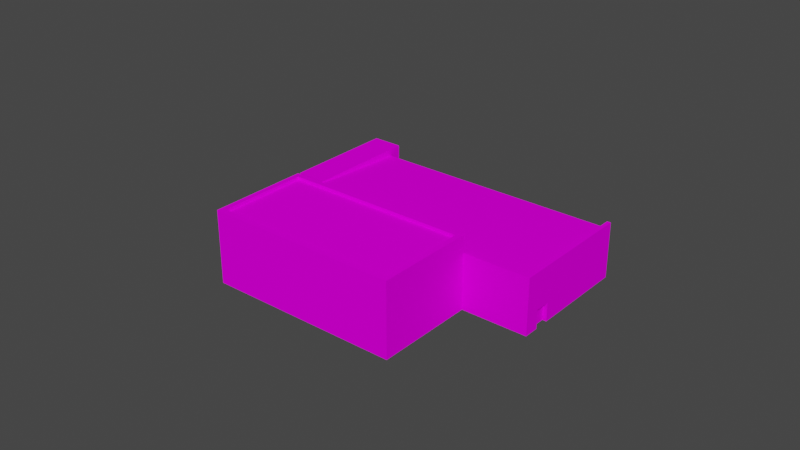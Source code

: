 # Source: object.blend  (saved by Blender 2.82.7; exported with 4.5.12 LTS)
import bpy
from mathutils import Matrix  # noqa: F401  (used for matrix-valued properties, if any)

bpy.ops.wm.read_factory_settings(use_empty=True)
scene = bpy.context.scene
scene.name = 'Scene'

# ---- collections
col_collection = bpy.data.collections.new('Collection'); scene.collection.children.link(col_collection)

# ---- images (referenced by path relative to the original .blend; pixels are not part of the script)
import os
ASSET_DIR = os.environ.get("B2B_ASSET_DIR", "")  # directory of the original .blend (textures are referenced by path, not embedded)
HERE = os.path.dirname(os.path.abspath(__file__))  # packed textures are extracted next to this script under _unpacked/

def load_image(name, relpath, width, height, colorspace="sRGB"):
    """Load a texture the original file referenced (path relative to the .blend, or extracted next to this script)."""
    p = next((c for c in (os.path.join(HERE, relpath), os.path.join(ASSET_DIR, relpath)) if relpath and os.path.exists(c)), "")
    if p:
        img = bpy.data.images.load(p, check_existing=True)
        img.name = name
    else:  # same state as the original file: an image datablock whose file is absent (Cycles renders it pink)
        img = bpy.data.images.new(name, width, height)
        img.source = "FILE"
        img.filepath = "//" + (relpath or name)
    img.colorspace_settings.name = colorspace
    return img
img_puntagordafire_png = load_image('PuntaGordaFire.png', 'PuntaGordaFire.png', 1024, 1024, 'sRGB')

# ---- materials (node trees are filled in below, after node groups)
mat_default_004 = bpy.data.materials.new('Default.004')
mat_default_004.use_transparent_shadow = False
mat_default_004.diffuse_color = (1.0, 1.0, 1.0, 1.0)
mat_default_004.roughness = 0.0
mat_default_004.specular_intensity = 0.0

# ---- node groups
ng_auto_smooth = bpy.data.node_groups.new('Auto Smooth', 'GeometryNodeTree')
_s = ng_auto_smooth.interface.new_socket(name='Geometry', in_out='OUTPUT', socket_type='NodeSocketGeometry')
_s = ng_auto_smooth.interface.new_socket(name='Geometry', in_out='INPUT', socket_type='NodeSocketGeometry')
_s = ng_auto_smooth.interface.new_socket(name='Angle', in_out='INPUT', socket_type='NodeSocketFloat')
_s.subtype = 'ANGLE'
_s.min_value = 0.0
_s.max_value = 3.142
ng_auto_smooth.is_modifier = True
_N = ng_auto_smooth.nodes; _L = ng_auto_smooth.links
n0 = _N.new('NodeGroupOutput'); n0.name = 'Group Output'; n0.location = (480, -100)
n1 = _N.new('NodeGroupInput'); n1.name = 'Group Input'; n1.location = (-420, -300)
n2 = _N.new('NodeGroupInput'); n2.name = 'Group Input.001'; n2.location = (-60, -100)
n3 = _N.new('GeometryNodeSetShadeSmooth'); n3.name = 'Set Shade Smooth'; n3.location = (120, -100)
n3.domain = 'EDGE'
n4 = _N.new('GeometryNodeSetShadeSmooth'); n4.name = 'Set Shade Smooth.001'; n4.location = (300, -100)
n5 = _N.new('GeometryNodeInputMeshEdgeAngle'); n5.name = 'Edge Angle'; n5.location = (-420, -220)
n6 = _N.new('GeometryNodeInputEdgeSmooth'); n6.name = 'Is Edge Smooth'; n6.location = (-60, -160)
n7 = _N.new('GeometryNodeInputShadeSmooth'); n7.name = 'Is Face Smooth'; n7.location = (-240, -340)
n8 = _N.new('FunctionNodeBooleanMath'); n8.name = 'Boolean Math'; n8.location = (-60, -220)
n9 = _N.new('FunctionNodeCompare'); n9.name = 'Compare'; n9.location = (-240, -180)
n9.operation = 'LESS_EQUAL'
_L.new(n5.outputs[0], n9.inputs[0])
_L.new(n4.outputs[0], n0.inputs[0])
_L.new(n1.outputs[1], n9.inputs[1])
_L.new(n9.outputs[0], n8.inputs[0])
_L.new(n7.outputs[0], n8.inputs[1])
_L.new(n2.outputs[0], n3.inputs[0])
_L.new(n6.outputs[0], n3.inputs[1])
_L.new(n3.outputs[0], n4.inputs[0])
_L.new(n8.outputs[0], n3.inputs[2])
n0.is_active_output = True

# ---- material node trees
mat_default_004.use_nodes = True; mat_default_004.node_tree.nodes.clear()
_N = mat_default_004.node_tree.nodes; _L = mat_default_004.node_tree.links
n0 = _N.new('ShaderNodeOutputMaterial'); n0.name = 'Material Output'; n0.location = (300, 300)
n1 = _N.new('ShaderNodeBsdfPrincipled'); n1.name = 'Principled BSDF'; n1.location = (10, 300)
n1.distribution = 'GGX'
n1.subsurface_method = 'BURLEY'
n1.inputs[3].default_value = 1.45
n1.inputs[13].default_value = 0.0
n1.inputs[27].default_value = (0.0, 0.0, 0.0, 1.0)
n1.inputs[28].default_value = 1.0
n2 = _N.new('ShaderNodeTexImage'); n2.name = 'Image Texture'; n2.location = (0, 0)
n2.image = img_puntagordafire_png
_L.new(n1.outputs[0], n0.inputs[0])
_L.new(n2.outputs[0], n1.inputs[0])
n0.is_active_output = True

# ---- world
world_world = bpy.data.worlds.new('World'); scene.world = world_world
world_world.use_nodes = True; world_world.node_tree.nodes.clear()
_N = world_world.node_tree.nodes; _L = world_world.node_tree.links
n0 = _N.new('ShaderNodeOutputWorld'); n0.name = 'World Output'; n0.location = (300, 300)
n1 = _N.new('ShaderNodeBackground'); n1.name = 'Background'; n1.location = (10, 300)
n1.inputs[0].default_value = (0.05088, 0.05088, 0.05088, 1.0)
_L.new(n1.outputs[0], n0.inputs[0])
n0.is_active_output = True
world_world.color = (0.05088, 0.05088, 0.05088)
world_world.use_sun_shadow = False
world_world.sun_shadow_jitter_overblur = 0.0

# ---- meshes
me_poly_os_0_001 = bpy.data.meshes.new('poly_os=0.001')
me_poly_os_0_001.from_pydata([(-8.633, 0.6316, 5.647), (-14.26, -1.699, -4.067), (-13.05, 0.2946, 4.887), (-17.8, -3.821, -3.352), (-11.78, -3.869, 7.087), (-18.0, 0.291, -3.692), (-14.98, -3.851, 1.537), (-14.64, 0.2934, 2.133), (-9.01, 0.2945, 5.865), (-9.095, 0.2945, 5.718), (-9.283, 0.2945, 6.022), (-11.61, 0.2956, 7.368), (-17.72, 0.2945, -3.626), (-15.03, 0.2945, -5.407), (-15.42, 0.2806, -5.185), (-17.65, 0.2807, -3.896), (-15.42, -3.777, -5.185), (-15.03, -1.699, -5.407), (-15.03, -4.128, -5.407), (-13.38, 0.2955, 4.313), (-14.98, 0.2932, 1.538), (-11.78, 0.2955, 7.088), (-17.65, -3.777, -3.896), (-16.6, 0.2931, -1.262), (-16.23, 0.2934, -0.6215), (-13.38, -3.859, 4.312), (-14.64, -3.861, 2.131), (-17.8, 0.2911, -3.35), (-16.6, -3.819, -1.264), (-16.23, -3.851, -0.6227), (-13.05, -3.869, 4.886), (-11.61, -4.126, 7.368), (-18.0, -4.129, -3.692), (-11.5, 0.2945, 7.108), (-11.5, 0.6316, 7.108), (-17.72, 0.6316, -3.626), (-8.633, -1.699, 5.647), (-14.26, -4.128, -4.067), (-14.26, 0.6316, -4.067), (-14.93, 0.6316, -5.234), (-9.01, 0.6316, 5.865), (-9.095, 0.6316, 5.718), (17.17, -4.128, -7.455), (16.78, -4.128, -7.229), (-15.03, 2.153, -5.407), (-15.03, 1.405, -5.407), (-14.93, 0.2945, -5.234), (-11.36, 0.2945, 7.222), (-18.0, 2.153, -3.692), (-4.513, -4.128, 13.63), (-7.354, -4.128, 8.727), (-1.673, -4.128, 18.54), (17.17, -2.058, -7.455), (16.78, -2.058, -7.229), (15.92, -4.128, -8.718), (16.31, -2.058, -8.943), (15.92, -2.058, -8.718), (16.31, -4.128, -8.943), (10.75, 2.153, -18.54), (10.75, -4.128, -18.54), (11.53, -0.01265, -2.204), (17.21, 4.128, 7.611), (-14.26, 1.405, -4.067), (17.44, 2.153, -6.124), (-7.195, 2.153, 8.132), (10.38, 2.153, -18.32), (10.38, 1.405, -18.32), (18.03, 2.153, -5.966), (-11.61, 2.153, 7.368), (11.31, 4.128, -1.383), (-6.533, 4.128, 8.946), (11.31, 3.772, -1.383), (16.39, 4.128, 7.392), (-1.454, 4.128, 17.72), (-1.454, 3.772, 17.72), (11.53, 4.128, -2.204), (16.39, 3.772, 7.392), (-6.533, 3.772, 8.946), (-9.01, 2.153, 5.865), (11.53, 2.153, -2.204), (11.53, -4.128, -2.204), (18.03, -4.128, -5.966), (-7.354, 2.153, 8.727), (-4.513, -0.01265, 13.63), (-7.354, -0.01265, 8.727), (-1.673, -0.01265, 18.54), (-1.673, 4.128, 18.54), (14.37, -4.128, 2.704), (17.21, -0.01265, 7.611), (17.21, -4.128, 7.611), (14.37, -0.01265, 2.704), (-7.354, 4.128, 8.727), (-8.633, -4.128, 5.647), (-9.01, -4.128, 5.865), (-8.633, 0.6316, 5.647), (-14.26, -1.699, -4.067), (-13.05, 0.2946, 4.887), (-17.8, -3.821, -3.352), (-11.78, -3.869, 7.087), (-18.0, 0.291, -3.692), (-14.98, -3.851, 1.537), (-14.64, 0.2934, 2.133), (-9.01, 0.2945, 5.865), (-9.283, 0.2945, 6.022), (-11.61, 0.2956, 7.368), (-11.36, -3.879, 7.222), (-9.283, -3.879, 6.022), (-15.03, 0.2945, -5.407), (-15.42, 0.2806, -5.185), (-17.65, 0.2807, -3.896), (-15.42, -3.777, -5.185), (-15.03, -1.699, -5.407), (-15.03, -4.128, -5.407), (-13.38, 0.2955, 4.313), (-14.98, 0.2932, 1.538), (-11.78, 0.2955, 7.088), (-17.65, -3.777, -3.896), (-16.6, 0.2931, -1.262), (-16.23, 0.2934, -0.6215), (-13.38, -3.859, 4.312), (-14.64, -3.861, 2.131), (-17.8, 0.2911, -3.35), (-16.6, -3.819, -1.264), (-16.23, -3.851, -0.6227), (-13.05, -3.869, 4.886), (-11.61, -4.126, 7.368), (-18.0, -4.129, -3.692), (-8.633, -1.699, 5.647), (-14.26, -4.128, -4.067), (-14.26, 0.6316, -4.067), (-9.01, 0.6316, 5.865), (-15.03, 1.405, -5.407), (-11.36, 0.2945, 7.222), (-14.26, 1.405, -4.067), (-8.633, -4.128, 5.647), (-9.01, -4.128, 5.865), (-8.633, 0.6316, 5.647), (-9.01, 0.2945, 5.865), (-9.283, 0.2945, 6.022), (-11.36, -3.879, 7.222), (-9.283, -3.879, 6.022), (-15.03, -4.128, -5.407), (-16.6, 0.2931, -1.262), (-16.23, 0.2934, -0.6215), (-8.633, -4.128, 5.647), (-9.01, -4.128, 5.865), (-14.26, 0.6316, -4.067), (-15.03, 0.2945, -5.407), (-17.8, 0.2911, -3.35), (-18.0, 0.291, -3.692), (-14.64, 0.2934, 2.133), (-14.98, 0.2932, 1.538), (-13.05, 0.2946, 4.887), (-13.38, 0.2955, 4.313), (-18.0, -4.129, -3.692), (-17.8, -3.821, -3.352), (-16.6, -3.819, -1.264), (-16.23, -3.851, -0.6227), (-14.98, -3.851, 1.537), (-14.64, -3.861, 2.131), (-13.38, -3.859, 4.312), (-13.05, -3.869, 4.886), (-11.78, -3.869, 7.087), (-11.78, 0.2955, 7.088), (-11.61, -4.126, 7.368), (-11.61, 0.2956, 7.368), (-11.36, 0.2945, 7.222), (-15.42, 0.2806, -5.185), (-15.42, -3.777, -5.185), (-17.65, -3.777, -3.896), (-17.65, 0.2807, -3.896), (-9.01, 0.6316, 5.865), (-14.26, -4.128, -4.067), (-15.03, 1.405, -5.407), (-14.26, 1.405, -4.067), (-8.709, 0.6316, 5.627), (-8.709, -1.699, 5.627), (-9.049, 0.2945, 5.797), (-9.323, 0.2945, 5.954), (-11.4, -3.879, 7.154), (-9.323, -3.879, 5.954), (-15.05, -1.699, -5.331), (-15.05, -4.128, -5.331), (-16.53, 0.2931, -1.302), (-16.16, 0.2934, -0.6608), (-8.709, -4.128, 5.627), (-9.049, -4.128, 5.797), (-14.32, 0.6316, -4.028), (-14.32, -1.699, -4.028), (-15.07, 0.2945, -5.342), (-17.73, 0.2911, -3.39), (-17.92, 0.291, -3.673), (-14.57, 0.2934, 2.093), (-14.91, 0.2932, 1.499), (-12.98, 0.2946, 4.848), (-13.31, 0.2955, 4.273), (-17.92, -4.129, -3.672), (-17.74, -3.821, -3.391), (-16.53, -3.819, -1.303), (-16.16, -3.851, -0.6621), (-14.91, -3.851, 1.497), (-14.57, -3.861, 2.092), (-13.31, -3.859, 4.272), (-12.98, -3.869, 4.847), (-11.71, -3.869, 7.048), (-11.71, 0.2955, 7.049), (-11.59, -4.126, 7.292), (-11.59, 0.2956, 7.292), (-11.4, 0.2945, 7.154), (-15.38, 0.2806, -5.117), (-15.38, -3.777, -5.117), (-17.61, -3.777, -3.828), (-17.61, 0.2807, -3.828), (-9.049, 0.6316, 5.797), (-14.32, -4.128, -4.028), (-15.1, 1.405, -5.368), (-14.32, 1.405, -4.028)], [], [(61, 88, 90, 60, 79, 75), (5, 15, 22, 16, 14, 13, 17, 18, 32), (90, 87, 80, 60), (54, 57, 55, 56), (73, 74, 77, 70), (5, 13, 14, 15), (82, 91, 75, 79), (9, 33, 34, 41), (88, 89, 87, 90), (47, 10, 8, 40, 78, 68, 11), (77, 71, 69, 70), (10, 47, 11, 21, 2, 19, 7, 20, 24, 23, 27, 5, 13, 46, 12, 33, 9, 8), (35, 34, 33, 12), (0, 40, 41, 34, 35, 39, 38), (76, 72, 69, 71), (48, 5, 27, 23, 24, 20, 7, 19, 2, 21, 11, 68), (13, 5, 48, 44, 45), (66, 65, 58, 59, 37, 1, 38, 62), (56, 55, 52, 53), (55, 57, 59, 58, 67, 81, 42, 52), (49, 83, 84, 50), (51, 85, 83, 49), (56, 53, 43, 54), (30, 2, 19, 25, 26, 7, 20, 6, 29, 24, 23, 28, 3, 27, 5, 32, 31, 11, 21, 4), (43, 53, 52, 42), (64, 62, 45, 44), (92, 37, 18, 17, 1, 36), (63, 66, 62, 64), (12, 46, 39, 35), (65, 66, 63), (40, 8, 9, 41), (51, 89, 88, 61, 86, 85), (67, 58, 65, 63, 64, 44, 48, 68, 78, 82, 79), (91, 86, 61, 75, 72, 73, 70), (77, 74, 76, 71), (86, 91, 84, 83, 85), (8, 93, 40), (40, 93, 78), (84, 82, 78, 93, 50), (76, 74, 73, 72), (81, 67, 79, 60, 80), (82, 84, 91), (70, 69, 72, 75, 91), (99, 109, 116, 110, 108, 107, 111, 112, 126), (134, 128, 112, 111, 95, 127), (107, 131, 133, 129, 94, 127, 95, 111), (134, 127, 94, 130, 102, 103, 106, 105, 132, 104, 125, 135), (171, 213, 177, 137), (157, 199, 184, 143), (125, 164, 145, 135), (119, 160, 159, 120), (133, 174, 146, 129), (135, 145, 144, 134), (103, 138, 140, 106), (98, 162, 161, 124), (131, 173, 174, 133), (129, 146, 136, 94), (108, 167, 147, 107), (115, 163, 162, 98), (110, 168, 167, 108), (126, 154, 164, 125), (116, 169, 168, 110), (104, 165, 163, 115), (99, 149, 170, 109), (121, 148, 149, 99), (109, 170, 169, 116), (117, 142, 156, 122), (101, 150, 151, 114), (112, 141, 154, 126), (123, 157, 143, 118), (96, 152, 153, 113), (130, 171, 137, 102), (114, 151, 158, 100), (134, 144, 172, 128), (113, 153, 160, 119), (97, 155, 148, 121), (102, 137, 138, 103), (124, 161, 152, 96), (122, 156, 155, 97), (128, 172, 141, 112), (106, 140, 139, 105), (132, 166, 165, 104), (100, 158, 157, 123), (94, 136, 171, 130), (105, 139, 166, 132), (120, 159, 150, 101), (107, 147, 173, 131), (118, 143, 142, 117), (191, 196, 182, 181, 189, 209, 210, 211, 212), (203, 204, 205, 207, 206, 196, 191, 190, 197, 198, 183, 184, 199, 200, 193, 192, 201, 202, 195, 194), (185, 176, 188, 181, 182, 214), (189, 181, 188, 176, 175, 187, 216, 215), (185, 186, 206, 207, 208, 179, 180, 178, 177, 213, 175, 176), (151, 193, 200, 158), (153, 195, 202, 160), (155, 197, 190, 148), (161, 203, 194, 152), (156, 198, 197, 155), (140, 180, 179, 139), (158, 200, 199, 157), (139, 179, 208, 166), (159, 201, 192, 150), (160, 202, 201, 159), (138, 178, 180, 140), (162, 204, 203, 161), (163, 205, 204, 162), (168, 210, 209, 167), (169, 211, 210, 168), (170, 212, 211, 169), (142, 183, 198, 156)])
me_poly_os_0_001.polygons.foreach_set('use_smooth', [True] * 110)
_uv = me_poly_os_0_001.uv_layers.new(name='UVMap')
_uv.uv.foreach_set('vector', [0.2969, 0.2839, 0.2969, 0.2467, 0.2566, 0.2467, 0.2164, 0.2467, 0.2164, 0.2661, 0.2164, 0.2839, 0.2889, 0.3339, 0.2861, 0.3338, 0.2861, 0.2973, 0.2679, 0.2973, 0.2679, 0.3338, 0.2647, 0.3339, 0.2647, 0.316, 0.2647, 0.2942, 0.2889, 0.2942, 0.3657, 0.5946, 0.3657, 0.4837, 0.2449, 0.4837, 0.2449, 0.5946, 0.2107, 0.2097, 0.2139, 0.2097, 0.2139, 0.2283, 0.2107, 0.2283, 0.2926, 0.2839, 0.2926, 0.2807, 0.2206, 0.2807, 0.2206, 0.2839, 0.2889, 0.3339, 0.2647, 0.3339, 0.2679, 0.3338, 0.2861, 0.3338, 0.2678, 0.3506, 0.2678, 0.3683, 0.1129, 0.3683, 0.1129, 0.3506, 0.1901, 0.276, 0.1704, 0.276, 0.1704, 0.279, 0.1901, 0.279, 0.4952, 0.5947, 0.4952, 0.4837, 0.3744, 0.4837, 0.3744, 0.5947, 0.1184, 0.2788, 0.1355, 0.2788, 0.1377, 0.278, 0.1377, 0.281, 0.1377, 0.2947, 0.1162, 0.2947, 0.1162, 0.278, 0.2206, 0.2807, 0.0743, 0.2807, 0.0743, 0.2839, 0.2206, 0.2839, 0.1563, 0.102, 0.1926, 0.101, 0.197, 0.1009, 0.1971, 0.1058, 0.1981, 0.1442, 0.1984, 0.1549, 0.1993, 0.1935, 0.1993, 0.2676, 0.1993, 0.33, 0.1993, 0.3485, 0.1993, 0.4087, 0.1993, 0.4186, 0.1136, 0.4186, 0.1136, 0.4136, 0.194, 0.4136, 0.1936, 0.1036, 0.1516, 0.1046, 0.1515, 0.1021, 0.1009, 0.279, 0.1889, 0.279, 0.1889, 0.276, 0.1009, 0.276, 0.185, 0.3369, 0.185, 0.3338, 0.1863, 0.3338, 0.1863, 0.3141, 0.2743, 0.3141, 0.2743, 0.3369, 0.2647, 0.3369, 0.1374, 0.3073, 0.1374, 0.3105, 0.2093, 0.3105, 0.2093, 0.3073, 0.0995, 0.2927, 0.0995, 0.276, 0.1022, 0.276, 0.1194, 0.2763, 0.1246, 0.2766, 0.1423, 0.2766, 0.1472, 0.2766, 0.1651, 0.2766, 0.1698, 0.2767, 0.1878, 0.2767, 0.1901, 0.276, 0.1901, 0.2927, 0.2647, 0.3339, 0.2889, 0.3339, 0.2893, 0.3506, 0.2647, 0.3506, 0.2647, 0.3439, 0.0627, 0.3439, 0.0627, 0.3506, 0.0596, 0.3506, 0.0596, 0.2942, 0.2647, 0.2942, 0.2647, 0.316, 0.2647, 0.3369, 0.2647, 0.3439, 0.1555, 0.2159, 0.1527, 0.2175, 0.1466, 0.207, 0.1494, 0.2054, 0.1748, 0.2283, 0.1748, 0.2097, 0.2535, 0.2097, 0.2535, 0.2661, 0.1504, 0.2661, 0.1504, 0.2097, 0.1626, 0.2097, 0.1626, 0.2283, 0.007, 0.4826, 0.007, 0.5936, 0.1278, 0.5936, 0.1278, 0.4826, 0.0036, 0.4823, 0.0036, 0.5932, 0.1243, 0.5932, 0.1243, 0.4823, 0.488, 0.2365, 0.4758, 0.2365, 0.4758, 0.2179, 0.488, 0.2179, 0.1698, 0.2386, 0.1698, 0.276, 0.1651, 0.276, 0.1651, 0.2387, 0.1472, 0.2387, 0.1472, 0.276, 0.1423, 0.276, 0.1423, 0.2388, 0.1246, 0.2388, 0.1246, 0.276, 0.1194, 0.276, 0.1194, 0.239, 0.1022, 0.239, 0.1022, 0.276, 0.0995, 0.276, 0.0995, 0.2363, 0.1901, 0.2363, 0.1901, 0.276, 0.1878, 0.276, 0.1878, 0.2386, 0.1561, 0.2097, 0.1561, 0.2283, 0.1529, 0.2283, 0.1529, 0.2097, 0.8215, 0.5389, 0.8215, 0.4386, 0.8222, 0.4277, 0.8289, 0.4281, 0.1876, 0.5173, 0.4267, 0.5173, 0.4597, 0.5173, 0.4597, 0.5828, 0.4267, 0.5828, 0.1876, 0.5828, 0.6195, 0.5389, 0.6195, 0.4386, 0.8215, 0.4386, 0.8215, 0.5389, 0.1926, 0.3339, 0.1698, 0.3339, 0.1698, 0.3369, 0.1926, 0.3369, 0.6128, 0.4391, 0.6195, 0.4386, 0.6195, 0.5389, 0.1901, 0.279, 0.1901, 0.276, 0.1889, 0.276, 0.1889, 0.279, 0.2931, 0.2413, 0.1382, 0.2413, 0.1382, 0.2782, 0.1382, 0.3155, 0.2931, 0.3154, 0.2931, 0.2782, 0.5746, 0.2462, 0.5232, 0.1568, 0.5259, 0.1552, 0.5758, 0.242, 0.7509, 0.1414, 0.6956, 0.0451, 0.7169, 0.0328, 0.7621, 0.1114, 0.7434, 0.1221, 0.7551, 0.1425, 0.6208, 0.2196, 0.5862, 0.2718, 0.6667, 0.2718, 0.6667, 0.1169, 0.5862, 0.1169, 0.6625, 0.1211, 0.6625, 0.2675, 0.5905, 0.2675, 0.7783, 0.3862, 0.7423, 0.3239, 0.6156, 0.3972, 0.6517, 0.4595, 0.1331, 0.3105, 0.2136, 0.3105, 0.2136, 0.2733, 0.1733, 0.2733, 0.1331, 0.2733, 0.1901, 0.276, 0.1901, 0.2363, 0.1901, 0.279, 0.1901, 0.279, 0.1901, 0.2363, 0.1901, 0.2927, 0.2136, 0.2733, 0.2136, 0.2927, 0.1901, 0.2927, 0.1901, 0.2363, 0.2136, 0.2363, 0.2686, 0.2641, 0.2686, 0.4105, 0.2718, 0.4105, 0.2718, 0.2641, 0.1504, 0.2097, 0.1504, 0.2661, 0.0971, 0.2661, 0.0971, 0.2467, 0.0971, 0.2097, 0.2136, 0.2927, 0.2136, 0.2733, 0.2136, 0.3105, 0.5905, 0.2675, 0.5905, 0.1211, 0.6625, 0.1211, 0.5862, 0.1169, 0.5862, 0.2718, 0.2889, 0.3339, 0.2861, 0.3338, 0.2861, 0.2973, 0.2679, 0.2973, 0.2679, 0.3338, 0.2647, 0.3339, 0.2647, 0.316, 0.2647, 0.2942, 0.2889, 0.2942, 0.1876, 0.5173, 0.4267, 0.5173, 0.4597, 0.5173, 0.4597, 0.5828, 0.4267, 0.5828, 0.1876, 0.5828, 0.1712, 0.3339, 0.1712, 0.3439, 0.1602, 0.3439, 0.1602, 0.3369, 0.185, 0.3369, 0.185, 0.316, 0.2647, 0.316, 0.1712, 0.316, 0.1932, 0.2363, 0.1932, 0.2581, 0.1932, 0.279, 0.1901, 0.279, 0.1901, 0.276, 0.1879, 0.276, 0.1879, 0.2385, 0.1708, 0.2385, 0.1708, 0.276, 0.169, 0.276, 0.169, 0.2363, 0.1901, 0.2363, 0.1901, 0.279, 0.1901, 0.279, 0.1901, 0.276, 0.1901, 0.276, 0.1246, 0.2388, 0.1246, 0.2388, 0.1246, 0.276, 0.1246, 0.276, 0.169, 0.2363, 0.169, 0.2363, 0.1901, 0.2363, 0.1901, 0.2363, 0.1651, 0.2387, 0.1651, 0.2387, 0.1472, 0.2387, 0.1472, 0.2387, 0.1602, 0.3439, 0.1602, 0.3439, 0.1602, 0.3369, 0.1602, 0.3369, 0.1901, 0.2363, 0.1901, 0.2363, 0.1932, 0.2363, 0.1932, 0.2363, 0.1879, 0.276, 0.1879, 0.276, 0.1879, 0.2385, 0.1879, 0.2385, 0.1878, 0.2386, 0.1878, 0.2386, 0.1698, 0.2386, 0.1698, 0.2386, 0.1712, 0.3439, 0.1712, 0.3439, 0.1602, 0.3439, 0.1602, 0.3439, 0.1602, 0.3369, 0.1602, 0.3369, 0.185, 0.3369, 0.185, 0.3369, 0.2679, 0.3338, 0.2679, 0.3338, 0.2647, 0.3339, 0.2647, 0.3339, 0.1878, 0.276, 0.1878, 0.276, 0.1878, 0.2386, 0.1878, 0.2386, 0.2679, 0.2973, 0.2679, 0.2973, 0.2679, 0.3338, 0.2679, 0.3338, 0.0995, 0.2363, 0.0995, 0.2363, 0.1901, 0.2363, 0.1901, 0.2363, 0.2861, 0.2973, 0.2861, 0.2973, 0.2679, 0.2973, 0.2679, 0.2973, 0.1901, 0.276, 0.1901, 0.276, 0.1878, 0.276, 0.1878, 0.276, 0.2889, 0.3339, 0.2889, 0.3339, 0.2861, 0.3338, 0.2861, 0.3338, 0.1022, 0.276, 0.1022, 0.276, 0.0995, 0.276, 0.0995, 0.276, 0.2861, 0.3338, 0.2861, 0.3338, 0.2861, 0.2973, 0.2861, 0.2973, 0.1194, 0.276, 0.1194, 0.276, 0.1194, 0.239, 0.1194, 0.239, 0.1472, 0.276, 0.1472, 0.276, 0.1423, 0.276, 0.1423, 0.276, 0.2647, 0.2942, 0.2647, 0.2942, 0.2889, 0.2942, 0.2889, 0.2942, 0.1246, 0.2388, 0.1246, 0.2388, 0.1246, 0.276, 0.1246, 0.276, 0.1698, 0.276, 0.1698, 0.276, 0.1651, 0.276, 0.1651, 0.276, 0.1901, 0.279, 0.1901, 0.279, 0.1901, 0.276, 0.1901, 0.276, 0.1423, 0.276, 0.1423, 0.276, 0.1423, 0.2388, 0.1423, 0.2388, 0.1876, 0.5173, 0.1876, 0.5173, 0.4267, 0.5173, 0.4267, 0.5173, 0.1651, 0.276, 0.1651, 0.276, 0.1651, 0.2387, 0.1651, 0.2387, 0.1022, 0.239, 0.1022, 0.239, 0.1022, 0.276, 0.1022, 0.276, 0.1901, 0.276, 0.1901, 0.276, 0.1879, 0.276, 0.1879, 0.276, 0.1698, 0.2386, 0.1698, 0.2386, 0.1698, 0.276, 0.1698, 0.276, 0.1194, 0.239, 0.1194, 0.239, 0.1022, 0.239, 0.1022, 0.239, 0.4267, 0.5173, 0.4267, 0.5173, 0.4597, 0.5173, 0.4597, 0.5173, 0.1879, 0.2385, 0.1879, 0.2385, 0.1708, 0.2385, 0.1708, 0.2385, 0.1708, 0.276, 0.1708, 0.276, 0.169, 0.276, 0.169, 0.276, 0.1423, 0.2388, 0.1423, 0.2388, 0.1246, 0.2388, 0.1246, 0.2388, 0.1932, 0.279, 0.1932, 0.279, 0.1901, 0.279, 0.1901, 0.279, 0.1708, 0.2385, 0.1708, 0.2385, 0.1708, 0.276, 0.1708, 0.276, 0.1472, 0.2387, 0.1472, 0.2387, 0.1472, 0.276, 0.1472, 0.276, 0.1712, 0.3339, 0.1712, 0.3339, 0.1712, 0.3439, 0.1712, 0.3439, 0.1246, 0.276, 0.1246, 0.276, 0.1194, 0.276, 0.1194, 0.276, 0.2889, 0.3339, 0.2889, 0.2942, 0.2647, 0.2942, 0.2647, 0.316, 0.2647, 0.3339, 0.2679, 0.3338, 0.2679, 0.2973, 0.2861, 0.2973, 0.2861, 0.3338, 0.1698, 0.2386, 0.1878, 0.2386, 0.1878, 0.276, 0.1901, 0.276, 0.1901, 0.2363, 0.0995, 0.2363, 0.0995, 0.276, 0.1022, 0.276, 0.1022, 0.239, 0.1194, 0.239, 0.1194, 0.276, 0.1246, 0.276, 0.1246, 0.2388, 0.1423, 0.2388, 0.1423, 0.276, 0.1472, 0.276, 0.1472, 0.2387, 0.1651, 0.2387, 0.1651, 0.276, 0.1698, 0.276, 0.1876, 0.5173, 0.1876, 0.5828, 0.4267, 0.5828, 0.4597, 0.5828, 0.4597, 0.5173, 0.4267, 0.5173, 0.1712, 0.3339, 0.1712, 0.316, 0.2647, 0.316, 0.185, 0.316, 0.185, 0.3369, 0.1602, 0.3369, 0.1602, 0.3439, 0.1712, 0.3439, 0.1932, 0.2363, 0.1901, 0.2363, 0.169, 0.2363, 0.169, 0.276, 0.1708, 0.276, 0.1708, 0.2385, 0.1879, 0.2385, 0.1879, 0.276, 0.1901, 0.276, 0.1901, 0.279, 0.1932, 0.279, 0.1932, 0.2581, 0.1423, 0.276, 0.1423, 0.276, 0.1423, 0.2388, 0.1423, 0.2388, 0.1651, 0.276, 0.1651, 0.276, 0.1651, 0.2387, 0.1651, 0.2387, 0.1022, 0.239, 0.1022, 0.239, 0.1022, 0.276, 0.1022, 0.276, 0.1698, 0.2386, 0.1698, 0.2386, 0.1698, 0.276, 0.1698, 0.276, 0.1194, 0.239, 0.1194, 0.239, 0.1022, 0.239, 0.1022, 0.239, 0.1879, 0.2385, 0.1879, 0.2385, 0.1708, 0.2385, 0.1708, 0.2385, 0.1423, 0.2388, 0.1423, 0.2388, 0.1246, 0.2388, 0.1246, 0.2388, 0.1708, 0.2385, 0.1708, 0.2385, 0.1708, 0.276, 0.1708, 0.276, 0.1472, 0.2387, 0.1472, 0.2387, 0.1472, 0.276, 0.1472, 0.276, 0.1651, 0.2387, 0.1651, 0.2387, 0.1472, 0.2387, 0.1472, 0.2387, 0.1879, 0.276, 0.1879, 0.276, 0.1879, 0.2385, 0.1879, 0.2385, 0.1878, 0.2386, 0.1878, 0.2386, 0.1698, 0.2386, 0.1698, 0.2386, 0.1878, 0.276, 0.1878, 0.276, 0.1878, 0.2386, 0.1878, 0.2386, 0.2679, 0.2973, 0.2679, 0.2973, 0.2679, 0.3338, 0.2679, 0.3338, 0.2861, 0.2973, 0.2861, 0.2973, 0.2679, 0.2973, 0.2679, 0.2973, 0.2861, 0.3338, 0.2861, 0.3338, 0.2861, 0.2973, 0.2861, 0.2973, 0.1194, 0.276, 0.1194, 0.276, 0.1194, 0.239, 0.1194, 0.239])
me_poly_os_0_001.materials.append(mat_default_004)
me_poly_os_0_001.use_remesh_fix_poles = True
me_poly_os_0_001.use_remesh_preserve_attributes = False
me_poly_os_0_001.use_mirror_vertex_groups = False
me_poly_os_0_001.update()

# ---- objects
ob_naps_puntagorda_firestation_obj = bpy.data.objects.new('NAPS_PuntaGorda_FireStation.obj', None)
ob_default_lod = bpy.data.objects.new('Default LOD', None)
ob_poly_os_0_hard__blend_yes = bpy.data.objects.new('POLY_OS=0 HARD= BLEND=yes', me_poly_os_0_001)

# ---- transforms, parenting, visibility, modifiers, constraints
ob_naps_puntagorda_firestation_obj.location = (0.0, 0.0, 0.0)
ob_naps_puntagorda_firestation_obj.rotation_euler = (1.571, -0.0, 0.0)
ob_naps_puntagorda_firestation_obj.empty_display_size = 0.01
ob_naps_puntagorda_firestation_obj.lineart.crease_threshold = 0.0
ob_default_lod.parent = ob_naps_puntagorda_firestation_obj
ob_default_lod.location = (0.0, 0.0, 0.0)
ob_default_lod.empty_display_size = 0.01
ob_default_lod.lineart.crease_threshold = 0.0
ob_poly_os_0_hard__blend_yes.parent = ob_default_lod
ob_poly_os_0_hard__blend_yes.location = (0.0, 4.128, 0.0)
ob_poly_os_0_hard__blend_yes.rotation_euler = (-2.52e-08, -0.5236, 9.406e-08)
ob_poly_os_0_hard__blend_yes.show_transparent = True
ob_poly_os_0_hard__blend_yes.lineart.crease_threshold = 0.0
_m = ob_poly_os_0_hard__blend_yes.modifiers.new('Auto Smooth', 'NODES')
_m.node_group = ng_auto_smooth
_gi = [s.identifier for s in ng_auto_smooth.interface.items_tree if s.item_type == 'SOCKET' and s.in_out == 'INPUT']
_m[_gi[1]] = 0.7854  # Angle

# ---- collection membership
col_collection.objects.link(ob_naps_puntagorda_firestation_obj)
col_collection.objects.link(ob_default_lod)
col_collection.objects.link(ob_poly_os_0_hard__blend_yes)

# ---- scene / render settings (as saved in the file)
scene.frame_start = 1; scene.frame_end = 250; scene.frame_set(18)
scene.render.engine = 'BLENDER_EEVEE_NEXT'
scene.cycles.use_denoising = False
scene.cycles.samples = 128
scene.cycles.sampling_pattern = 'TABULATED_SOBOL'
scene.cycles.use_adaptive_sampling = False
scene.cycles.use_light_tree = False
scene.view_settings.view_transform = 'Filmic'
bpy.context.view_layer.update()

# ---- added for rendering (the .blend has no active camera and no usable light): camera, sun
cam_auto = bpy.data.cameras.new('AutoCamera')
cam_auto.lens = 50.0
cam_auto.sensor_width = 36.0
cam_auto.clip_end = 1154.57
ob_auto_camera = bpy.data.objects.new('AutoCamera', cam_auto)
scene.collection.objects.link(ob_auto_camera)
ob_auto_camera.location = (65.8007, -78.9526, 56.757)
ob_auto_camera.rotation_euler = (1.09748, -7.21219e-08, 0.694738)
scene.camera = ob_auto_camera
light_auto_sun = bpy.data.lights.new('AutoSun', 'SUN')
light_auto_sun.energy = 3.0
light_auto_sun.angle = 0.0523599
ob_auto_sun = bpy.data.objects.new('AutoSun', light_auto_sun)
scene.collection.objects.link(ob_auto_sun)
ob_auto_sun.rotation_euler = (0.872665, 0.174533, 0.523599)
bpy.context.view_layer.update()
